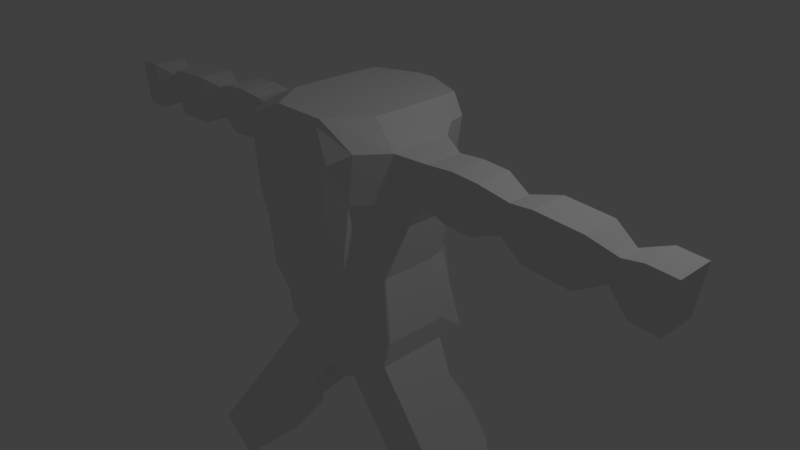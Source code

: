 # Source: rigging.blend  (saved by Blender 2.78.0; exported with 4.5.12 LTS)
import bpy
from mathutils import Matrix  # noqa: F401  (used for matrix-valued properties, if any)

bpy.ops.wm.read_factory_settings(use_empty=True)
scene = bpy.context.scene
scene.name = 'Scene'

# ---- collections
col_collection_1 = bpy.data.collections.new('Collection 1'); scene.collection.children.link(col_collection_1)

# ---- materials (node trees are filled in below, after node groups)
mat_material = bpy.data.materials.new('Material')
mat_material.alpha_threshold = 0.0
mat_material.use_transparent_shadow = False
mat_material.roughness = 0.5
mat_material.line_color = (0.0, 0.0, 0.0, 1.0)

# ---- material node trees

# ---- world
world_world = bpy.data.worlds.new('World'); scene.world = world_world
world_world.color = (0.05088, 0.05088, 0.05088)
world_world.use_sun_shadow = False
world_world.sun_shadow_jitter_overblur = 0.0
world_world.cycles.sampling_method = 'MANUAL'

# ---- cameras
cam_camera = bpy.data.cameras.new('Camera')
cam_camera.clip_end = 100.0
cam_camera.lens = 35.0
cam_camera.sensor_width = 32.0
cam_camera.sensor_height = 18.0
cam_camera.ortho_scale = 7.314
cam_camera.dof.focus_distance = 0.0
cam_camera.dof.aperture_fstop = 128.0

# ---- lights
light_lamp = bpy.data.lights.new('Lamp', 'POINT')
light_lamp.transmission_factor = 0.0
light_lamp.cutoff_distance = 30.0
light_lamp.energy = 100.0
light_lamp.shadow_buffer_clip_start = 1.001
light_lamp.shadow_soft_size = 0.1
light_lamp.shadow_maximum_resolution = 0.006
light_lamp.use_absolute_resolution = True

# ---- meshes
me_cube = bpy.data.meshes.new('Cube')
me_cube.from_pydata([(0.9244, 0.7646, -1.0), (0.8468, -0.6106, -0.7768), (0.7017, 0.7646, 2.163), (0.3707, -1.0, 2.163), (0.8468, -5.96e-08, -0.7768), (1.788e-07, 1.0, -1.113), (0.5564, 0.7646, 0.0), (0.0, -0.5497, -1.639), (0.632, -1.0, 0.0), (0.7207, -5.364e-07, 2.163), (2.384e-07, 1.0, 2.163), (-5.364e-07, -1.0, 2.163), (2.384e-07, 1.0, 0.0), (-2.98e-07, -1.0, 0.0), (0.632, -2.98e-07, 0.0), (-1.49e-07, -1.788e-07, 2.163), (5.96e-08, 1.192e-07, -1.639), (0.6515, 0.7646, 0.649), (0.7435, 0.7646, 1.277), (0.8355, 0.7646, 1.905), (0.7271, -1.0, 0.649), (0.8191, -1.0, 1.277), (0.9111, -1.0, 1.905), (2.384e-07, 1.0, 0.649), (2.384e-07, 1.0, 1.277), (2.384e-07, 1.0, 1.905), (-4.788e-07, -1.172, 1.746), (-4.192e-07, -1.172, 1.118), (-3.596e-07, -1.082, 0.5782), (1.187, 0.1495, 1.905), (1.095, 0.1495, 1.277), (0.7271, -3.596e-07, 0.649), (0.8468, 0.5, -0.7768), (0.7207, 0.5, 2.163), (0.632, 0.5, 0.0), (4.47e-08, 0.5, 2.163), (1.192e-07, 0.5, -1.639), (0.7271, 0.5, 0.649), (0.8191, 0.5, 1.277), (0.9111, 0.5, 1.905), (0.8468, -0.4911, -0.7768), (0.7207, -0.4911, 2.163), (0.632, -0.4911, 0.0), (-3.393e-07, -0.4911, 2.163), (3.033e-08, -0.3257, -1.639), (0.7271, -0.4911, 0.649), (1.095, -0.6584, 1.277), (1.187, -0.6584, 1.905), (4.498, -1e-06, 1.697), (4.406, -9.408e-07, 1.069), (4.406, -0.4911, 1.069), (4.498, -0.4911, 1.697), (2.827, -6.919e-07, 1.168), (2.827, -0.4911, 1.168), (2.919, -7.515e-07, 1.796), (2.919, -0.4911, 1.796), (2.472, -0.4001, 1.325), (2.126, -0.4911, 1.212), (1.78, -0.4911, 1.234), (1.434, -0.4911, 1.359), (1.434, -4.725e-07, 1.359), (1.78, -5.271e-07, 1.234), (2.126, -5.816e-07, 1.212), (2.472, -0.09892, 1.325), (1.526, -5.321e-07, 1.833), (1.872, -5.867e-07, 1.862), (2.218, -6.412e-07, 1.84), (2.564, -0.09892, 1.718), (1.526, -0.4911, 1.833), (1.872, -0.4911, 1.862), (2.218, -0.4911, 1.84), (2.564, -0.4001, 1.718), (3.117, -7.376e-07, 1.15), (3.433, -7.874e-07, 1.13), (3.749, -0.09298, 1.29), (4.064, -8.869e-07, 1.09), (3.209, -7.972e-07, 1.778), (3.525, -8.47e-07, 1.758), (3.841, -0.09298, 1.603), (4.156, -9.465e-07, 1.718), (3.209, -0.4911, 1.778), (3.525, -0.4911, 1.758), (3.841, -0.3752, 1.603), (4.156, -0.4911, 1.718), (4.064, -0.4911, 1.09), (3.749, -0.3752, 1.29), (3.433, -0.4911, 1.13), (3.117, -0.4911, 1.15), (0.7182, 0.9158, -1.171), (0.3992, 1.0, -1.384), (0.7325, -0.7062, -0.914), (0.3992, -0.7062, -1.127), (0.3398, 0.9158, 2.163), (0.1313, 1.0, 2.163), (0.2715, -1.0, 2.163), (0.148, -1.0, 2.163), (0.4487, 0.9158, 0.0), (0.2523, 1.0, 0.0), (0.463, -1.0, 0.0), (0.2523, -1.0, 0.0), (0.2877, -3.216e-07, 2.163), (0.5279, -4.408e-07, 2.163), (0.8116, -1.177e-08, -1.108), (0.2231, 4.784e-08, -1.557), (0.5326, -1.082, 0.5782), (0.2902, -1.082, 0.5782), (0.6, -1.172, 1.118), (0.3269, -1.172, 1.118), (0.6674, -1.172, 1.746), (0.3637, -1.172, 1.746), (0.6531, 0.9158, 1.905), (0.3637, 1.0, 1.905), (0.5857, 0.9158, 1.277), (0.3269, 1.0, 1.277), (0.5183, 0.9158, 0.649), (0.2902, 1.0, 0.649), (0.8116, 0.5, -1.108), (0.2231, 0.5, -1.557), (0.2877, 0.5, 2.163), (0.5279, 0.5, 2.163), (0.8116, -0.4911, -1.108), (0.2231, -0.4911, -1.557), (0.2877, -0.4911, 2.163), (0.5279, -0.4911, 2.163), (3.148, -1.177e-08, -4.17), (2.56, 4.784e-08, -4.619), (3.148, 0.5, -4.17), (2.56, 0.5, -4.619), (3.148, -0.4911, -4.17), (2.56, -0.4911, -4.619), (1.405, 4.784e-08, -3.106), (1.405, -0.4911, -3.106), (1.405, 0.23, -3.106), (1.994, -0.4911, -2.657), (1.994, 0.23, -2.657), (1.994, -1.177e-08, -2.657), (1.807, 4.784e-08, -3.633), (2.096, 4.784e-08, -4.011), (2.384, 4.784e-08, -4.389), (1.807, 0.5, -3.633), (2.096, 0.5, -4.011), (2.384, 0.5, -4.389), (2.395, 0.5, -3.184), (2.684, 0.5, -3.562), (2.973, 0.5, -3.94), (2.384, -0.4911, -4.389), (2.096, -0.4911, -4.011), (1.807, -0.4911, -3.633), (2.973, -0.4911, -3.94), (2.684, -0.4911, -3.562), (2.395, -0.4911, -3.184), (2.973, -1.177e-08, -3.94), (2.684, -1.177e-08, -3.562), (2.395, -1.177e-08, -3.184), (1.104, -0.4911, -2.711), (0.8084, -0.4911, -2.324), (0.5128, -0.4911, -1.937), (1.692, -0.4911, -2.262), (1.397, -0.4911, -1.875), (1.101, -0.4911, -1.488), (1.692, -1.177e-08, -2.262), (1.397, -1.177e-08, -1.875), (1.101, -1.177e-08, -1.488), (0.5128, 4.784e-08, -1.937), (0.8084, 4.784e-08, -2.324), (1.104, 4.784e-08, -2.711), (0.5128, 0.3903, -1.937), (0.8084, 0.5, -2.324), (1.104, 0.5, -2.711), (1.101, 0.3903, -1.488), (1.397, 0.5, -1.875), (1.692, 0.5, -2.262)], [], [(47, 41, 3, 22), (115, 97, 12, 23), (97, 89, 5, 12), (91, 99, 13, 7), (109, 95, 11, 26), (40, 42, 8, 1), (32, 34, 14, 4), (39, 33, 9, 29), (122, 43, 11, 95), (118, 35, 15, 100), (117, 103, 16, 36), (121, 91, 7, 44), (34, 37, 31, 14), (37, 38, 30, 31), (38, 39, 29, 30), (99, 105, 28, 13), (105, 107, 27, 28), (107, 109, 26, 27), (93, 111, 25, 10), (111, 113, 24, 25), (113, 115, 23, 24), (42, 45, 20, 8), (45, 46, 21, 20), (46, 47, 22, 21), (18, 19, 39, 38), (17, 18, 38, 37), (6, 17, 37, 34), (89, 117, 36, 5), (93, 10, 35, 118), (19, 2, 33, 39), (0, 6, 34, 32), (84, 75, 49, 50), (31, 30, 46, 45), (14, 31, 45, 42), (103, 121, 44, 16), (100, 15, 43, 122), (4, 14, 42, 40), (29, 9, 41, 47), (49, 48, 51, 50), (75, 79, 48, 49), (79, 83, 51, 48), (83, 84, 50, 51), (71, 56, 53, 55), (67, 71, 55, 54), (63, 67, 54, 52), (56, 63, 52, 53), (46, 30, 60, 59), (59, 60, 61, 58), (58, 61, 62, 57), (57, 62, 63, 56), (30, 29, 64, 60), (60, 64, 65, 61), (61, 65, 66, 62), (62, 66, 67, 63), (29, 47, 68, 64), (64, 68, 69, 65), (65, 69, 70, 66), (66, 70, 71, 67), (47, 46, 59, 68), (68, 59, 58, 69), (69, 58, 57, 70), (70, 57, 56, 71), (55, 53, 87, 80), (80, 87, 86, 81), (81, 86, 85, 82), (82, 85, 84, 83), (54, 55, 80, 76), (76, 80, 81, 77), (77, 81, 82, 78), (78, 82, 83, 79), (52, 54, 76, 72), (72, 76, 77, 73), (73, 77, 78, 74), (74, 78, 79, 75), (53, 52, 72, 87), (87, 72, 73, 86), (86, 73, 74, 85), (85, 74, 75, 84), (9, 101, 123, 41), (101, 100, 122, 123), (4, 40, 120, 102), (138, 141, 127, 125), (2, 92, 119, 33), (92, 93, 118, 119), (0, 32, 116, 88), (88, 116, 117, 89), (18, 17, 114, 112), (112, 114, 115, 113), (19, 18, 112, 110), (110, 112, 113, 111), (2, 19, 110, 92), (92, 110, 111, 93), (21, 22, 108, 106), (106, 108, 109, 107), (20, 21, 106, 104), (104, 106, 107, 105), (8, 20, 104, 98), (98, 104, 105, 99), (40, 1, 90, 120), (120, 90, 91, 121), (32, 4, 102, 116), (145, 138, 125, 129), (33, 119, 101, 9), (119, 118, 100, 101), (41, 123, 94, 3), (123, 122, 95, 94), (22, 3, 94, 108), (108, 94, 95, 109), (1, 8, 98, 90), (90, 98, 99, 91), (6, 0, 88, 96), (96, 88, 89, 97), (17, 6, 96, 114), (114, 96, 97, 115), (124, 128, 129, 125), (126, 124, 125, 127), (148, 145, 129, 128), (141, 144, 126, 127), (151, 148, 128, 124), (144, 151, 124, 126), (171, 160, 135, 134), (160, 157, 133, 135), (168, 171, 134, 132), (157, 154, 131, 133), (154, 165, 130, 131), (165, 168, 132, 130), (134, 135, 153, 142), (142, 153, 152, 143), (143, 152, 151, 144), (135, 133, 150, 153), (153, 150, 149, 152), (152, 149, 148, 151), (132, 134, 142, 139), (139, 142, 143, 140), (140, 143, 144, 141), (133, 131, 147, 150), (150, 147, 146, 149), (149, 146, 145, 148), (131, 130, 136, 147), (147, 136, 137, 146), (146, 137, 138, 145), (130, 132, 139, 136), (136, 139, 140, 137), (137, 140, 141, 138), (103, 117, 166, 163), (163, 166, 167, 164), (164, 167, 168, 165), (121, 103, 163, 156), (156, 163, 164, 155), (155, 164, 165, 154), (120, 121, 156, 159), (159, 156, 155, 158), (158, 155, 154, 157), (117, 116, 169, 166), (166, 169, 170, 167), (167, 170, 171, 168), (102, 120, 159, 162), (162, 159, 158, 161), (161, 158, 157, 160), (116, 102, 162, 169), (169, 162, 161, 170), (170, 161, 160, 171)])
me_cube.materials.append(mat_material)
me_cube.use_remesh_preserve_volume = False
me_cube.use_remesh_preserve_attributes = False
me_cube.use_mirror_vertex_groups = False
me_cube.update()
arm_armature = bpy.data.armatures.new('Armature')  # bones are not reproduced

# ---- objects
ob_armature = bpy.data.objects.new('Armature', arm_armature)
ob_cube = bpy.data.objects.new('Cube', me_cube)
ob_lamp = bpy.data.objects.new('Lamp', light_lamp)
ob_camera = bpy.data.objects.new('Camera', cam_camera)

# ---- transforms, parenting, visibility, modifiers, constraints
ob_armature.location = (0.07016, -0.1453, -0.09925)
ob_armature.show_in_front = True
ob_armature.lineart.crease_threshold = 0.0
ob_cube.location = (0.0, 0.0, 0.0)
ob_cube.lock_rotations_4d = False
ob_cube.empty_display_type = 'ARROWS'
ob_cube.lineart.crease_threshold = 0.0
_m = ob_cube.modifiers.new('Mirror', 'MIRROR')
ob_lamp.location = (4.076, 1.005, 5.904)
ob_lamp.rotation_euler = (0.6503, 0.05522, 1.866)
ob_lamp.lock_rotations_4d = False
ob_lamp.empty_display_type = 'ARROWS'
ob_lamp.color = (0.0, 0.0, 0.0, 0.0)
ob_lamp.lineart.crease_threshold = 0.0
ob_camera.location = (7.481, -6.508, 5.344)
ob_camera.rotation_euler = (1.109, 0.0, 0.8149)
ob_camera.lock_rotations_4d = False
ob_camera.empty_display_type = 'ARROWS'
ob_camera.color = (0.0, 0.0, 0.0, 0.0)
ob_camera.display_type = 'WIRE'
ob_camera.lineart.crease_threshold = 0.0

# ---- collection membership
col_collection_1.objects.link(ob_armature)
col_collection_1.objects.link(ob_cube)
col_collection_1.objects.link(ob_lamp)
col_collection_1.objects.link(ob_camera)

# ---- scene / render settings (as saved in the file)
scene.camera = ob_camera
scene.frame_start = 1; scene.frame_end = 250; scene.frame_set(1)
scene.render.engine = 'BLENDER_EEVEE_NEXT'
scene.render.resolution_percentage = 50
scene.render.dither_intensity = 0.0
scene.cycles.use_denoising = False
scene.cycles.samples = 128
scene.cycles.sampling_pattern = 'TABULATED_SOBOL'
scene.cycles.light_sampling_threshold = 0.0
scene.cycles.use_adaptive_sampling = False
scene.cycles.use_light_tree = False
scene.cycles.blur_glossy = 0.0
scene.cycles.sample_clamp_indirect = 0.0
scene.view_settings.view_transform = 'Standard'
bpy.context.view_layer.update()
